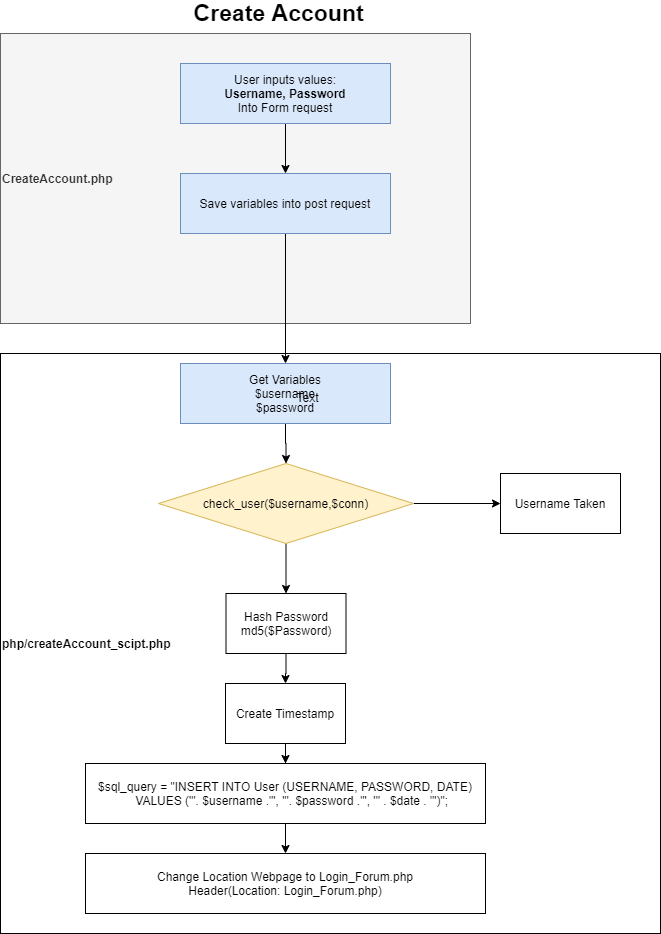

The diagram above was exported from draw.io. Its source (the exported page's mxGraphModel, read from the mxfile embedded in the PNG):
<mxGraphModel dx="1422" dy="713" grid="1" gridSize="10" guides="1" tooltips="1" connect="1" arrows="1" fold="1" page="1" pageScale="1" pageWidth="850" pageHeight="1100" math="0" shadow="0">
  <root>
    <mxCell id="0" />
    <mxCell id="1" parent="0" />
    <mxCell id="I-H3UJid_VDwFTe6nLnX-23" value="&lt;b&gt;php/createAccount_scipt.php&lt;/b&gt;" style="rounded=0;whiteSpace=wrap;html=1;align=left;" vertex="1" parent="1">
      <mxGeometry x="140" y="370" width="660" height="580" as="geometry" />
    </mxCell>
    <mxCell id="I-H3UJid_VDwFTe6nLnX-5" value="&lt;b&gt;CreateAccount.php&lt;/b&gt;" style="rounded=0;whiteSpace=wrap;html=1;align=left;fillColor=#f5f5f5;strokeColor=#666666;fontColor=#333333;" vertex="1" parent="1">
      <mxGeometry x="140" y="50" width="470" height="290" as="geometry" />
    </mxCell>
    <mxCell id="I-H3UJid_VDwFTe6nLnX-1" value="&lt;font style=&quot;font-size: 23px&quot;&gt;&lt;b&gt;Create Account&amp;nbsp;&amp;nbsp;&lt;/b&gt;&lt;/font&gt;" style="text;html=1;strokeColor=none;fillColor=none;align=center;verticalAlign=middle;whiteSpace=wrap;rounded=0;" vertex="1" parent="1">
      <mxGeometry x="325" y="20" width="200" height="20" as="geometry" />
    </mxCell>
    <mxCell id="I-H3UJid_VDwFTe6nLnX-4" value="" style="edgeStyle=orthogonalEdgeStyle;rounded=0;orthogonalLoop=1;jettySize=auto;html=1;" edge="1" parent="1" source="I-H3UJid_VDwFTe6nLnX-2" target="I-H3UJid_VDwFTe6nLnX-3">
      <mxGeometry relative="1" as="geometry" />
    </mxCell>
    <mxCell id="I-H3UJid_VDwFTe6nLnX-2" value="User inputs values:&lt;br&gt;&lt;b&gt;Username, Password&lt;/b&gt;&lt;br&gt;Into Form request" style="rounded=0;whiteSpace=wrap;html=1;fillColor=#dae8fc;strokeColor=#6c8ebf;" vertex="1" parent="1">
      <mxGeometry x="320" y="80" width="210" height="60" as="geometry" />
    </mxCell>
    <mxCell id="I-H3UJid_VDwFTe6nLnX-7" value="" style="edgeStyle=orthogonalEdgeStyle;rounded=0;orthogonalLoop=1;jettySize=auto;html=1;" edge="1" parent="1" source="I-H3UJid_VDwFTe6nLnX-3" target="I-H3UJid_VDwFTe6nLnX-6">
      <mxGeometry relative="1" as="geometry" />
    </mxCell>
    <mxCell id="I-H3UJid_VDwFTe6nLnX-3" value="Save variables into post request" style="rounded=0;whiteSpace=wrap;html=1;fillColor=#dae8fc;strokeColor=#6c8ebf;" vertex="1" parent="1">
      <mxGeometry x="320" y="190" width="210" height="60" as="geometry" />
    </mxCell>
    <mxCell id="I-H3UJid_VDwFTe6nLnX-10" value="" style="edgeStyle=orthogonalEdgeStyle;rounded=0;orthogonalLoop=1;jettySize=auto;html=1;entryX=0.5;entryY=0;entryDx=0;entryDy=0;" edge="1" parent="1" source="I-H3UJid_VDwFTe6nLnX-6" target="I-H3UJid_VDwFTe6nLnX-8">
      <mxGeometry relative="1" as="geometry">
        <mxPoint x="425" y="540" as="targetPoint" />
      </mxGeometry>
    </mxCell>
    <mxCell id="I-H3UJid_VDwFTe6nLnX-6" value="Get Variables&lt;br&gt;$username&lt;br&gt;$password" style="rounded=0;whiteSpace=wrap;html=1;fillColor=#dae8fc;strokeColor=#6c8ebf;" vertex="1" parent="1">
      <mxGeometry x="320" y="380" width="210" height="60" as="geometry" />
    </mxCell>
    <mxCell id="I-H3UJid_VDwFTe6nLnX-22" value="Text" style="text;html=1;align=center;verticalAlign=middle;resizable=0;points=[];autosize=1;" vertex="1" parent="I-H3UJid_VDwFTe6nLnX-6">
      <mxGeometry x="107" y="24" width="40" height="20" as="geometry" />
    </mxCell>
    <mxCell id="I-H3UJid_VDwFTe6nLnX-12" value="" style="edgeStyle=orthogonalEdgeStyle;rounded=0;orthogonalLoop=1;jettySize=auto;html=1;" edge="1" parent="1" source="I-H3UJid_VDwFTe6nLnX-8" target="I-H3UJid_VDwFTe6nLnX-11">
      <mxGeometry relative="1" as="geometry" />
    </mxCell>
    <mxCell id="I-H3UJid_VDwFTe6nLnX-14" value="" style="edgeStyle=orthogonalEdgeStyle;rounded=0;orthogonalLoop=1;jettySize=auto;html=1;entryX=0;entryY=0.5;entryDx=0;entryDy=0;" edge="1" parent="1" source="I-H3UJid_VDwFTe6nLnX-8" target="I-H3UJid_VDwFTe6nLnX-15">
      <mxGeometry relative="1" as="geometry">
        <mxPoint x="633" y="590" as="targetPoint" />
      </mxGeometry>
    </mxCell>
    <mxCell id="I-H3UJid_VDwFTe6nLnX-8" value="check_user($username,$conn)" style="rhombus;whiteSpace=wrap;html=1;fillColor=#fff2cc;strokeColor=#d6b656;" vertex="1" parent="1">
      <mxGeometry x="298" y="480" width="255" height="80" as="geometry" />
    </mxCell>
    <mxCell id="I-H3UJid_VDwFTe6nLnX-17" value="" style="edgeStyle=orthogonalEdgeStyle;rounded=0;orthogonalLoop=1;jettySize=auto;html=1;" edge="1" parent="1" source="I-H3UJid_VDwFTe6nLnX-11" target="I-H3UJid_VDwFTe6nLnX-16">
      <mxGeometry relative="1" as="geometry" />
    </mxCell>
    <mxCell id="I-H3UJid_VDwFTe6nLnX-11" value="Hash Password&lt;br&gt;md5($Password)" style="rounded=0;whiteSpace=wrap;html=1;" vertex="1" parent="1">
      <mxGeometry x="365.5" y="610" width="120" height="60" as="geometry" />
    </mxCell>
    <mxCell id="I-H3UJid_VDwFTe6nLnX-19" value="" style="edgeStyle=orthogonalEdgeStyle;rounded=0;orthogonalLoop=1;jettySize=auto;html=1;" edge="1" parent="1" source="I-H3UJid_VDwFTe6nLnX-16" target="I-H3UJid_VDwFTe6nLnX-18">
      <mxGeometry relative="1" as="geometry" />
    </mxCell>
    <mxCell id="I-H3UJid_VDwFTe6nLnX-16" value="Create Timestamp" style="rounded=0;whiteSpace=wrap;html=1;" vertex="1" parent="1">
      <mxGeometry x="365" y="700" width="120" height="60" as="geometry" />
    </mxCell>
    <mxCell id="I-H3UJid_VDwFTe6nLnX-21" value="" style="edgeStyle=orthogonalEdgeStyle;rounded=0;orthogonalLoop=1;jettySize=auto;html=1;" edge="1" parent="1" source="I-H3UJid_VDwFTe6nLnX-18" target="I-H3UJid_VDwFTe6nLnX-20">
      <mxGeometry relative="1" as="geometry" />
    </mxCell>
    <mxCell id="I-H3UJid_VDwFTe6nLnX-18" value="&lt;div&gt;$sql_query = &quot;INSERT INTO User (USERNAME, PASSWORD, DATE)&lt;/div&gt;&lt;div&gt;&amp;nbsp; &amp;nbsp; VALUES ('&quot;. $username .&quot;', '&quot;. $password .&quot;', '&quot; . $date . &quot;')&quot;;&lt;/div&gt;" style="rounded=0;whiteSpace=wrap;html=1;" vertex="1" parent="1">
      <mxGeometry x="225" y="780" width="400" height="60" as="geometry" />
    </mxCell>
    <mxCell id="I-H3UJid_VDwFTe6nLnX-20" value="Change Location Webpage to Login_Forum.php&lt;br&gt;Header(Location: Login_Forum.php)" style="rounded=0;whiteSpace=wrap;html=1;" vertex="1" parent="1">
      <mxGeometry x="225" y="870" width="400" height="60" as="geometry" />
    </mxCell>
    <mxCell id="I-H3UJid_VDwFTe6nLnX-15" value="Username Taken" style="rounded=0;whiteSpace=wrap;html=1;" vertex="1" parent="1">
      <mxGeometry x="640" y="490" width="120" height="60" as="geometry" />
    </mxCell>
  </root>
</mxGraphModel>